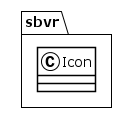

The diagram above was rendered by PlantUML. Its source (embedded in the PNG):
@startuml
!theme plain
package sbvr {
class Icon {
}
}
@enduml